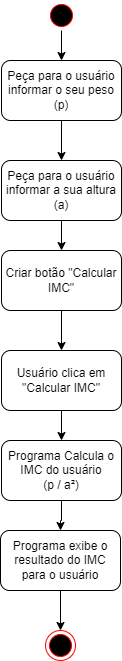

The diagram above was exported from draw.io. Its source (the exported page's mxGraphModel, read from the mxfile embedded in the PNG):
<mxGraphModel dx="868" dy="425" grid="1" gridSize="10" guides="1" tooltips="1" connect="1" arrows="1" fold="1" page="1" pageScale="1" pageWidth="827" pageHeight="1169" math="0" shadow="0">
  <root>
    <mxCell id="0" />
    <mxCell id="1" parent="0" />
    <mxCell id="ZD0Dp2S3Li8A-1G5_KlH-4" value="" style="edgeStyle=orthogonalEdgeStyle;rounded=0;orthogonalLoop=1;jettySize=auto;html=1;" edge="1" parent="1" source="ZD0Dp2S3Li8A-1G5_KlH-1" target="ZD0Dp2S3Li8A-1G5_KlH-3">
      <mxGeometry relative="1" as="geometry" />
    </mxCell>
    <mxCell id="ZD0Dp2S3Li8A-1G5_KlH-1" value="" style="ellipse;html=1;shape=startState;fillColor=#000000;strokeColor=#ff0000;" vertex="1" parent="1">
      <mxGeometry x="400" width="30" height="30" as="geometry" />
    </mxCell>
    <mxCell id="ZD0Dp2S3Li8A-1G5_KlH-6" value="" style="edgeStyle=orthogonalEdgeStyle;rounded=0;orthogonalLoop=1;jettySize=auto;html=1;" edge="1" parent="1" source="ZD0Dp2S3Li8A-1G5_KlH-3" target="ZD0Dp2S3Li8A-1G5_KlH-5">
      <mxGeometry relative="1" as="geometry" />
    </mxCell>
    <mxCell id="ZD0Dp2S3Li8A-1G5_KlH-3" value="Peça para o usuário informar o seu peso (p)" style="rounded=1;whiteSpace=wrap;html=1;" vertex="1" parent="1">
      <mxGeometry x="355" y="60" width="120" height="60" as="geometry" />
    </mxCell>
    <mxCell id="ZD0Dp2S3Li8A-1G5_KlH-8" value="" style="edgeStyle=orthogonalEdgeStyle;rounded=0;orthogonalLoop=1;jettySize=auto;html=1;" edge="1" parent="1" source="ZD0Dp2S3Li8A-1G5_KlH-5" target="ZD0Dp2S3Li8A-1G5_KlH-7">
      <mxGeometry relative="1" as="geometry" />
    </mxCell>
    <mxCell id="ZD0Dp2S3Li8A-1G5_KlH-5" value="Peça para o usuário informar a sua altura (a)" style="whiteSpace=wrap;html=1;rounded=1;" vertex="1" parent="1">
      <mxGeometry x="355" y="160" width="120" height="60" as="geometry" />
    </mxCell>
    <mxCell id="ZD0Dp2S3Li8A-1G5_KlH-10" value="" style="edgeStyle=orthogonalEdgeStyle;rounded=0;orthogonalLoop=1;jettySize=auto;html=1;" edge="1" parent="1" source="ZD0Dp2S3Li8A-1G5_KlH-7" target="ZD0Dp2S3Li8A-1G5_KlH-9">
      <mxGeometry relative="1" as="geometry" />
    </mxCell>
    <mxCell id="ZD0Dp2S3Li8A-1G5_KlH-7" value="Criar botão &quot;Calcular IMC&quot;" style="whiteSpace=wrap;html=1;rounded=1;" vertex="1" parent="1">
      <mxGeometry x="355" y="250" width="120" height="60" as="geometry" />
    </mxCell>
    <mxCell id="ZD0Dp2S3Li8A-1G5_KlH-12" value="" style="edgeStyle=orthogonalEdgeStyle;rounded=0;orthogonalLoop=1;jettySize=auto;html=1;" edge="1" parent="1" source="ZD0Dp2S3Li8A-1G5_KlH-9" target="ZD0Dp2S3Li8A-1G5_KlH-11">
      <mxGeometry relative="1" as="geometry" />
    </mxCell>
    <mxCell id="ZD0Dp2S3Li8A-1G5_KlH-9" value="Usuário clica em &quot;Calcular IMC&quot;" style="whiteSpace=wrap;html=1;rounded=1;" vertex="1" parent="1">
      <mxGeometry x="355" y="350" width="120" height="60" as="geometry" />
    </mxCell>
    <mxCell id="ZD0Dp2S3Li8A-1G5_KlH-14" value="" style="edgeStyle=orthogonalEdgeStyle;rounded=0;orthogonalLoop=1;jettySize=auto;html=1;" edge="1" parent="1" source="ZD0Dp2S3Li8A-1G5_KlH-11" target="ZD0Dp2S3Li8A-1G5_KlH-13">
      <mxGeometry relative="1" as="geometry" />
    </mxCell>
    <mxCell id="ZD0Dp2S3Li8A-1G5_KlH-11" value="Programa Calcula o IMC do usuário&lt;br&gt;(p / a²)" style="whiteSpace=wrap;html=1;rounded=1;" vertex="1" parent="1">
      <mxGeometry x="355" y="440" width="120" height="60" as="geometry" />
    </mxCell>
    <mxCell id="ZD0Dp2S3Li8A-1G5_KlH-16" value="" style="edgeStyle=orthogonalEdgeStyle;rounded=0;orthogonalLoop=1;jettySize=auto;html=1;" edge="1" parent="1" source="ZD0Dp2S3Li8A-1G5_KlH-13" target="ZD0Dp2S3Li8A-1G5_KlH-15">
      <mxGeometry relative="1" as="geometry" />
    </mxCell>
    <mxCell id="ZD0Dp2S3Li8A-1G5_KlH-13" value="Programa exibe o resultado do IMC para o usuário" style="whiteSpace=wrap;html=1;rounded=1;" vertex="1" parent="1">
      <mxGeometry x="354" y="530" width="120" height="60" as="geometry" />
    </mxCell>
    <mxCell id="ZD0Dp2S3Li8A-1G5_KlH-15" value="" style="ellipse;html=1;shape=endState;fillColor=#000000;strokeColor=#ff0000;" vertex="1" parent="1">
      <mxGeometry x="399" y="630" width="30" height="30" as="geometry" />
    </mxCell>
  </root>
</mxGraphModel>